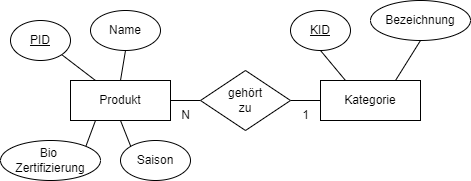

The diagram above was exported from draw.io. Its source (the exported page's mxGraphModel, read from the mxfile embedded in the PNG):
<mxGraphModel dx="558" dy="771" grid="1" gridSize="10" guides="1" tooltips="1" connect="1" arrows="1" fold="1" page="1" pageScale="1" pageWidth="827" pageHeight="1169" math="0" shadow="0">
  <root>
    <mxCell id="0" />
    <mxCell id="1" parent="0" />
    <mxCell id="5" style="edgeStyle=none;html=1;exitX=1;exitY=0.5;exitDx=0;exitDy=0;entryX=0;entryY=0.5;entryDx=0;entryDy=0;endArrow=none;endFill=0;" edge="1" parent="1" source="2" target="4">
      <mxGeometry relative="1" as="geometry" />
    </mxCell>
    <mxCell id="2" value="Produkt" style="whiteSpace=wrap;html=1;align=center;" vertex="1" parent="1">
      <mxGeometry x="100" y="190" width="100" height="40" as="geometry" />
    </mxCell>
    <mxCell id="3" value="Kategorie" style="whiteSpace=wrap;html=1;align=center;" vertex="1" parent="1">
      <mxGeometry x="350" y="190" width="100" height="40" as="geometry" />
    </mxCell>
    <mxCell id="6" style="edgeStyle=none;html=1;exitX=1;exitY=0.5;exitDx=0;exitDy=0;entryX=0;entryY=0.5;entryDx=0;entryDy=0;endArrow=none;endFill=0;" edge="1" parent="1" source="4" target="3">
      <mxGeometry relative="1" as="geometry" />
    </mxCell>
    <mxCell id="4" value="gehört&lt;br&gt;zu" style="shape=rhombus;perimeter=rhombusPerimeter;whiteSpace=wrap;html=1;align=center;" vertex="1" parent="1">
      <mxGeometry x="230" y="180" width="90" height="60" as="geometry" />
    </mxCell>
    <mxCell id="17" style="edgeStyle=none;html=1;exitX=0.5;exitY=1;exitDx=0;exitDy=0;entryX=0.25;entryY=0;entryDx=0;entryDy=0;endArrow=none;endFill=0;" edge="1" parent="1" source="7" target="3">
      <mxGeometry relative="1" as="geometry" />
    </mxCell>
    <mxCell id="7" value="KID" style="ellipse;whiteSpace=wrap;html=1;align=center;fontStyle=4;" vertex="1" parent="1">
      <mxGeometry x="320" y="120" width="60" height="40" as="geometry" />
    </mxCell>
    <mxCell id="13" style="edgeStyle=none;html=1;exitX=1;exitY=1;exitDx=0;exitDy=0;entryX=0.25;entryY=0;entryDx=0;entryDy=0;endArrow=none;endFill=0;" edge="1" parent="1" source="8" target="2">
      <mxGeometry relative="1" as="geometry" />
    </mxCell>
    <mxCell id="8" value="PID" style="ellipse;whiteSpace=wrap;html=1;align=center;fontStyle=4;" vertex="1" parent="1">
      <mxGeometry x="40" y="130" width="60" height="40" as="geometry" />
    </mxCell>
    <mxCell id="18" style="edgeStyle=none;html=1;exitX=0.5;exitY=1;exitDx=0;exitDy=0;entryX=0.75;entryY=0;entryDx=0;entryDy=0;endArrow=none;endFill=0;" edge="1" parent="1" source="9" target="3">
      <mxGeometry relative="1" as="geometry" />
    </mxCell>
    <mxCell id="9" value="Bezeichnung" style="ellipse;whiteSpace=wrap;html=1;align=center;" vertex="1" parent="1">
      <mxGeometry x="400" y="110" width="100" height="40" as="geometry" />
    </mxCell>
    <mxCell id="14" style="edgeStyle=none;html=1;exitX=0.5;exitY=1;exitDx=0;exitDy=0;entryX=0.5;entryY=0;entryDx=0;entryDy=0;endArrow=none;endFill=0;" edge="1" parent="1" source="10" target="2">
      <mxGeometry relative="1" as="geometry" />
    </mxCell>
    <mxCell id="10" value="Name" style="ellipse;whiteSpace=wrap;html=1;align=center;" vertex="1" parent="1">
      <mxGeometry x="120" y="120" width="70" height="40" as="geometry" />
    </mxCell>
    <mxCell id="15" style="edgeStyle=none;html=1;exitX=1;exitY=0;exitDx=0;exitDy=0;entryX=0.25;entryY=1;entryDx=0;entryDy=0;endArrow=none;endFill=0;" edge="1" parent="1" source="11" target="2">
      <mxGeometry relative="1" as="geometry" />
    </mxCell>
    <mxCell id="11" value="Bio&amp;nbsp;&lt;br&gt;Zertifizierung" style="ellipse;whiteSpace=wrap;html=1;align=center;" vertex="1" parent="1">
      <mxGeometry x="30" y="250" width="100" height="40" as="geometry" />
    </mxCell>
    <mxCell id="16" style="edgeStyle=none;html=1;exitX=0;exitY=0;exitDx=0;exitDy=0;entryX=0.5;entryY=1;entryDx=0;entryDy=0;endArrow=none;endFill=0;" edge="1" parent="1" source="12" target="2">
      <mxGeometry relative="1" as="geometry" />
    </mxCell>
    <mxCell id="12" value="Saison" style="ellipse;whiteSpace=wrap;html=1;align=center;" vertex="1" parent="1">
      <mxGeometry x="150" y="250" width="70" height="40" as="geometry" />
    </mxCell>
    <mxCell id="19" value="N" style="text;html=1;align=center;verticalAlign=middle;resizable=0;points=[];autosize=1;strokeColor=none;fillColor=none;" vertex="1" parent="1">
      <mxGeometry x="200" y="210" width="30" height="30" as="geometry" />
    </mxCell>
    <mxCell id="20" value="1" style="text;html=1;align=center;verticalAlign=middle;resizable=0;points=[];autosize=1;strokeColor=none;fillColor=none;" vertex="1" parent="1">
      <mxGeometry x="320" y="210" width="30" height="30" as="geometry" />
    </mxCell>
  </root>
</mxGraphModel>